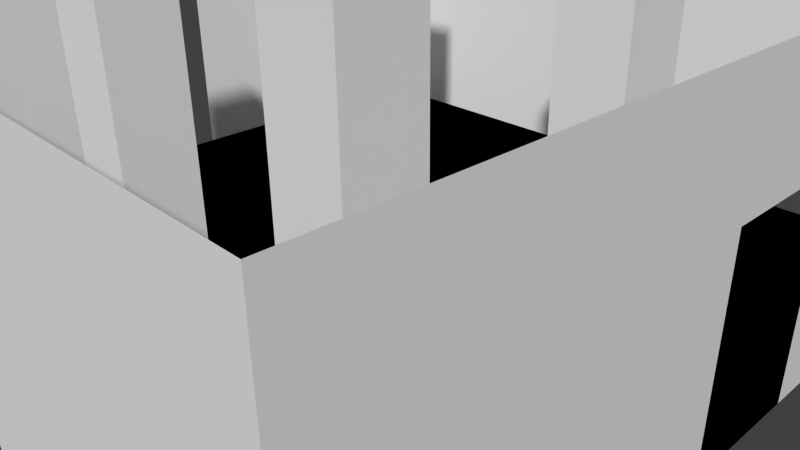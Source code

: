 # Source: scene.blend  (saved by Blender 2.62.0; exported with 4.5.12 LTS)
import bpy
from mathutils import Matrix  # noqa: F401  (used for matrix-valued properties, if any)

bpy.ops.wm.read_factory_settings(use_empty=True)
scene = bpy.context.scene
scene.name = 'Scene'

# ---- collections
col_collection_1 = bpy.data.collections.new('Collection 1'); scene.collection.children.link(col_collection_1)

# ---- world
world_world = bpy.data.worlds.new('World'); scene.world = world_world
world_world.color = (0.05088, 0.05088, 0.05088)
world_world.use_sun_shadow = False
world_world.sun_shadow_jitter_overblur = 0.0
world_world.cycles.sampling_method = 'MANUAL'
world_world.cycles.sample_map_resolution = 256

# ---- cameras
cam_camera = bpy.data.cameras.new('Camera')
cam_camera.clip_end = 100.0
cam_camera.lens = 35.0
cam_camera.sensor_width = 32.0
cam_camera.sensor_height = 18.0
cam_camera.ortho_scale = 7.314
cam_camera.dof.focus_distance = 0.0
cam_camera.dof.aperture_fstop = 128.0

# ---- meshes
me_cube_001 = bpy.data.meshes.new('Cube.001')
me_cube_001.from_pydata([(5.0, 5.0, -1.0), (5.0, -5.0, -1.0), (-5.0, 5.0, -1.0), (-5.0, -5.0, -1.0), (5.0, 3.0, -1.0), (5.0, -3.0, -1.0), (-5.0, 3.0, -1.0), (-5.0, -3.0, -1.0), (3.0, 3.0, -1.0), (3.0, -3.0, -1.0), (-3.0, 3.0, -1.0), (-3.0, -3.0, -1.0), (3.0, 5.0, -1.0), (3.0, -5.0, -1.0), (-3.0, 5.0, -1.0), (-3.0, -5.0, -1.0), (5.0, 5.0, 1.0), (5.0, -5.0, 1.0), (-5.0, 5.0, 1.0), (-5.0, -5.0, 1.0), (5.0, 3.0, 1.0), (5.0, -3.0, 1.0), (-5.0, 3.0, 1.0), (-5.0, -3.0, 1.0), (3.0, 3.0, 1.0), (3.0, -3.0, 1.0), (-3.0, 3.0, 1.0), (-3.0, -3.0, 1.0), (3.0, 5.0, 1.0), (3.0, -5.0, 1.0), (-3.0, 5.0, 1.0), (-3.0, -5.0, 1.0)], [], [(0, 4, 8, 12), (9, 5, 1, 13), (10, 6, 2, 14), (3, 7, 11, 15), (16, 28, 24, 20), (25, 29, 17, 21), (26, 30, 18, 22), (19, 31, 27, 23), (0, 16, 20, 4), (21, 17, 1, 5), (22, 18, 2, 6), (3, 19, 23, 7), (4, 20, 24, 8), (25, 21, 5, 9), (26, 22, 6, 10), (7, 23, 27, 11), (8, 24, 28, 12), (29, 25, 9, 13), (30, 26, 10, 14), (11, 27, 31, 15), (16, 0, 12, 28), (13, 1, 17, 29), (14, 2, 18, 30), (19, 3, 15, 31)])
me_cube_001.use_remesh_preserve_volume = False
me_cube_001.use_remesh_preserve_attributes = False
me_cube_001.use_mirror_vertex_groups = False
me_cube_001.update()
me_plane_019 = bpy.data.meshes.new('Plane.019')
me_plane_019.from_pydata([(1.0, 1.0, 0.0), (1.0, -1.0, 0.0), (0.2406, -1.0, -7.072e-15), (0.2406, 1.0, -7.072e-15), (1.0, 0.1533, 0.0), (1.0, -0.1533, 0.0), (0.2406, -0.1533, -7.072e-15), (0.2406, 0.1533, -7.072e-15), (0.5109, -1.0, 0.0), (0.5109, 1.0, 0.0), (0.5109, 0.1533, 0.0), (0.5109, -0.1533, 0.0), (1.0, 1.0, -2.0), (1.0, -1.0, -2.0), (0.2406, -1.0, -2.0), (0.2406, 1.0, -2.0), (1.0, 0.1533, -2.0), (1.0, -0.1533, -2.0), (0.2406, -0.1533, -2.0), (0.2406, 0.1533, -2.0), (0.5109, -1.0, -2.0), (0.5109, 1.0, -2.0), (0.5109, 0.1533, -2.0), (0.5109, -0.1533, -2.0), (1.0, 1.0, -2.0), (1.0, 1.0, 0.0), (0.2406, 1.0, -1.192e-07), (0.2406, 1.0, -2.0), (1.0, 1.0, -1.153), (1.0, 1.0, -0.8467), (0.2406, 1.0, -0.8467), (0.2406, 1.0, -1.153), (0.5109, 1.0, -5.96e-08), (0.5109, 1.0, -2.0), (0.5109, 1.0, -1.153), (0.5109, 1.0, -0.8467), (1.0, -1.0, -2.0), (1.0, -1.0, -1.788e-07), (0.2406, -1.0, -2.98e-07), (0.2406, -1.0, -2.0), (1.0, -1.0, -1.153), (1.0, -1.0, -0.8467), (0.2406, -1.0, -0.8467), (0.2406, -1.0, -1.153), (0.5109, -1.0, -2.384e-07), (0.5109, -1.0, -2.0), (0.5109, -1.0, -1.153), (0.5109, -1.0, -0.8467)], [], [(7, 10, 9, 3), (0, 9, 10, 4), (6, 11, 10, 7), (2, 8, 11, 6), (8, 1, 5, 11), (19, 22, 21, 15), (12, 21, 22, 16), (18, 23, 22, 19), (14, 20, 23, 18), (20, 13, 17, 23), (31, 34, 33, 27), (24, 33, 34, 28), (30, 35, 34, 31), (26, 32, 35, 30), (32, 25, 29, 35), (43, 46, 45, 39), (36, 45, 46, 40), (42, 47, 46, 43), (38, 44, 47, 42), (44, 37, 41, 47)])
me_plane_019.use_remesh_preserve_volume = False
me_plane_019.use_remesh_preserve_attributes = False
me_plane_019.use_mirror_vertex_groups = False
me_plane_019.update()
me_plane_010 = bpy.data.meshes.new('Plane.010')
me_plane_010.from_pydata([], [], [])
me_plane_010.use_remesh_preserve_volume = False
me_plane_010.use_remesh_preserve_attributes = False
me_plane_010.use_mirror_vertex_groups = False
me_plane_010.update()
me_plane_009 = bpy.data.meshes.new('Plane.009')
me_plane_009.from_pydata([(1.0, 1.0, 0.0), (1.0, -1.0, 0.0), (-1.0, -1.0, 0.0), (-1.0, 1.0, 0.0)], [], [(0, 3, 2, 1)])
me_plane_009.use_remesh_preserve_volume = False
me_plane_009.use_remesh_preserve_attributes = False
me_plane_009.use_mirror_vertex_groups = False
me_plane_009.update()
me_plane_008 = bpy.data.meshes.new('Plane.008')
me_plane_008.from_pydata([(1.0, 1.0, 0.0), (1.0, -1.0, 0.0), (-1.0, -1.0, 0.0), (-1.0, 1.0, 0.0)], [], [(0, 3, 2, 1)])
me_plane_008.use_remesh_preserve_volume = False
me_plane_008.use_remesh_preserve_attributes = False
me_plane_008.use_mirror_vertex_groups = False
me_plane_008.update()
me_plane_007 = bpy.data.meshes.new('Plane.007')
me_plane_007.from_pydata([(1.0, 1.0, 0.0), (1.0, -1.0, 0.0), (-1.0, -1.0, 0.0), (-1.0, 1.0, 0.0)], [], [(0, 3, 2, 1)])
me_plane_007.use_remesh_preserve_volume = False
me_plane_007.use_remesh_preserve_attributes = False
me_plane_007.use_mirror_vertex_groups = False
me_plane_007.update()
me_plane_006 = bpy.data.meshes.new('Plane.006')
me_plane_006.from_pydata([(1.0, 1.0, 0.0), (1.0, -1.0, 0.0), (-1.0, -1.0, 0.0), (-1.0, 1.0, 0.0)], [], [(0, 3, 2, 1)])
me_plane_006.use_remesh_preserve_volume = False
me_plane_006.use_remesh_preserve_attributes = False
me_plane_006.use_mirror_vertex_groups = False
me_plane_006.update()
me_plane_005 = bpy.data.meshes.new('Plane.005')
me_plane_005.from_pydata([(1.0, 1.0, 0.0), (1.0, -1.0, 0.0), (-1.0, -1.0, 0.0), (-1.0, 1.0, 0.0)], [], [(0, 3, 2, 1)])
me_plane_005.use_remesh_preserve_volume = False
me_plane_005.use_remesh_preserve_attributes = False
me_plane_005.use_mirror_vertex_groups = False
me_plane_005.update()
me_plane_004 = bpy.data.meshes.new('Plane.004')
me_plane_004.from_pydata([(1.0, 1.0, 0.0), (1.0, -1.0, 0.0), (-1.0, -1.0, 0.0), (-1.0, 1.0, 0.0)], [], [(0, 3, 2, 1)])
me_plane_004.use_remesh_preserve_volume = False
me_plane_004.use_remesh_preserve_attributes = False
me_plane_004.use_mirror_vertex_groups = False
me_plane_004.update()
me_plane_001 = bpy.data.meshes.new('Plane.001')
me_plane_001.from_pydata([], [], [])
me_plane_001.use_remesh_preserve_volume = False
me_plane_001.use_remesh_preserve_attributes = False
me_plane_001.use_mirror_vertex_groups = False
me_plane_001.update()

# ---- objects
ob_cube = bpy.data.objects.new('Cube', me_cube_001)
ob_plane_010 = bpy.data.objects.new('Plane.010', me_plane_019)
ob_plane_007 = bpy.data.objects.new('Plane.007', me_plane_010)
ob_plane_006 = bpy.data.objects.new('Plane.006', me_plane_009)
ob_plane_005 = bpy.data.objects.new('Plane.005', me_plane_008)
ob_plane_004 = bpy.data.objects.new('Plane.004', me_plane_007)
ob_plane_003 = bpy.data.objects.new('Plane.003', me_plane_006)
ob_plane_002 = bpy.data.objects.new('Plane.002', me_plane_005)
ob_plane = bpy.data.objects.new('Plane', me_plane_004)
ob_plane_001 = bpy.data.objects.new('Plane.001', me_plane_001)
ob_camera = bpy.data.objects.new('Camera', cam_camera)

# ---- transforms, parenting, visibility, modifiers, constraints
ob_cube.location = (0.0, 0.0, 2.0)
ob_cube.scale = (0.5, 0.5, 2.0)
ob_cube.lineart.crease_threshold = 0.0
ob_plane_010.location = (0.0, -5.0, 5.0)
ob_plane_010.rotation_euler = (1.571, 1.571, 0.0)
ob_plane_010.scale = (5.0, 5.0, 5.0)
ob_plane_010.lineart.crease_threshold = 0.0
ob_plane_007.location = (0.0, 0.0, 0.0)
ob_plane_007.rotation_euler = (1.571, -0.0, 0.0)
ob_plane_007.scale = (5.0, 5.0, 5.0)
ob_plane_007.lineart.crease_threshold = 0.0
ob_plane_006.location = (0.0, 0.0, 0.0)
ob_plane_006.scale = (5.0, 5.0, 5.0)
ob_plane_006.lineart.crease_threshold = 0.0
ob_plane_005.location = (0.0, 0.0, 0.0)
ob_plane_005.scale = (5.0, 5.0, 5.0)
ob_plane_005.lineart.crease_threshold = 0.0
ob_plane_004.location = (0.0, 0.0, 0.0)
ob_plane_004.scale = (5.0, 5.0, 5.0)
ob_plane_004.lineart.crease_threshold = 0.0
ob_plane_003.location = (0.0, 0.0, 0.0)
ob_plane_003.scale = (5.0, 5.0, 5.0)
ob_plane_003.lineart.crease_threshold = 0.0
ob_plane_002.location = (0.0, 0.0, 0.0)
ob_plane_002.scale = (5.0, 5.0, 5.0)
ob_plane_002.lineart.crease_threshold = 0.0
ob_plane.location = (0.0, 0.0, 0.0)
ob_plane.scale = (5.0, 5.0, 5.0)
ob_plane.lineart.crease_threshold = 0.0
ob_plane_001.location = (0.0, 0.0, 0.0)
ob_plane_001.scale = (5.0, 5.0, 5.0)
ob_plane_001.lineart.crease_threshold = 0.0
ob_camera.location = (7.481, -6.508, 5.344)
ob_camera.rotation_euler = (1.109, 0.01082, 0.8149)
ob_camera.lock_rotations_4d = False
ob_camera.empty_display_type = 'ARROWS'
ob_camera.color = (0.0, 0.0, 0.0, 0.0)
ob_camera.display_type = 'WIRE'
ob_camera.lineart.crease_threshold = 0.0

# ---- collection membership
col_collection_1.objects.link(ob_cube)
col_collection_1.objects.link(ob_plane_010)
col_collection_1.objects.link(ob_plane_007)
col_collection_1.objects.link(ob_plane_006)
col_collection_1.objects.link(ob_plane_005)
col_collection_1.objects.link(ob_plane_004)
col_collection_1.objects.link(ob_plane_003)
col_collection_1.objects.link(ob_plane_002)
col_collection_1.objects.link(ob_plane)
col_collection_1.objects.link(ob_plane_001)
col_collection_1.objects.link(ob_camera)

# ---- scene / render settings (as saved in the file)
scene.camera = ob_camera
scene.frame_start = 1; scene.frame_end = 250; scene.frame_set(1)
scene.render.engine = 'BLENDER_EEVEE_NEXT'
scene.render.image_settings.color_mode = 'RGB'
scene.render.image_settings.compression = 90
scene.render.resolution_percentage = 50
scene.render.dither_intensity = 0.0
scene.render.bake_margin = 2
scene.render.bake_bias = 0.0
scene.cycles.use_denoising = False
scene.cycles.samples = 10
scene.cycles.sampling_pattern = 'TABULATED_SOBOL'
scene.cycles.light_sampling_threshold = 0.0
scene.cycles.use_adaptive_sampling = False
scene.cycles.use_light_tree = False
scene.cycles.blur_glossy = 0.0
scene.cycles.volume_bounces = 1
scene.cycles.pixel_filter_type = 'GAUSSIAN'
scene.cycles.sample_clamp_indirect = 0.0
scene.view_settings.view_transform = 'Standard'
bpy.context.view_layer.update()

# ---- added for rendering (the .blend has no usable light): sun
light_auto_sun = bpy.data.lights.new('AutoSun', 'SUN')
light_auto_sun.energy = 3.0
light_auto_sun.angle = 0.0523599
ob_auto_sun = bpy.data.objects.new('AutoSun', light_auto_sun)
scene.collection.objects.link(ob_auto_sun)
ob_auto_sun.rotation_euler = (0.872665, 0.174533, 0.523599)
bpy.context.view_layer.update()
